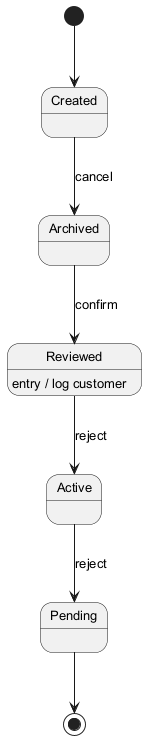

The diagram above was rendered by PlantUML. Its source (embedded in the PNG):
@startuml
skinparam defaultFontSize 13
[*] --> Created
Created --> Archived : cancel
Archived --> Reviewed : confirm
Reviewed --> Active : reject
Reviewed : entry / log customer
Active --> Pending : reject
Pending --> [*]
@enduml